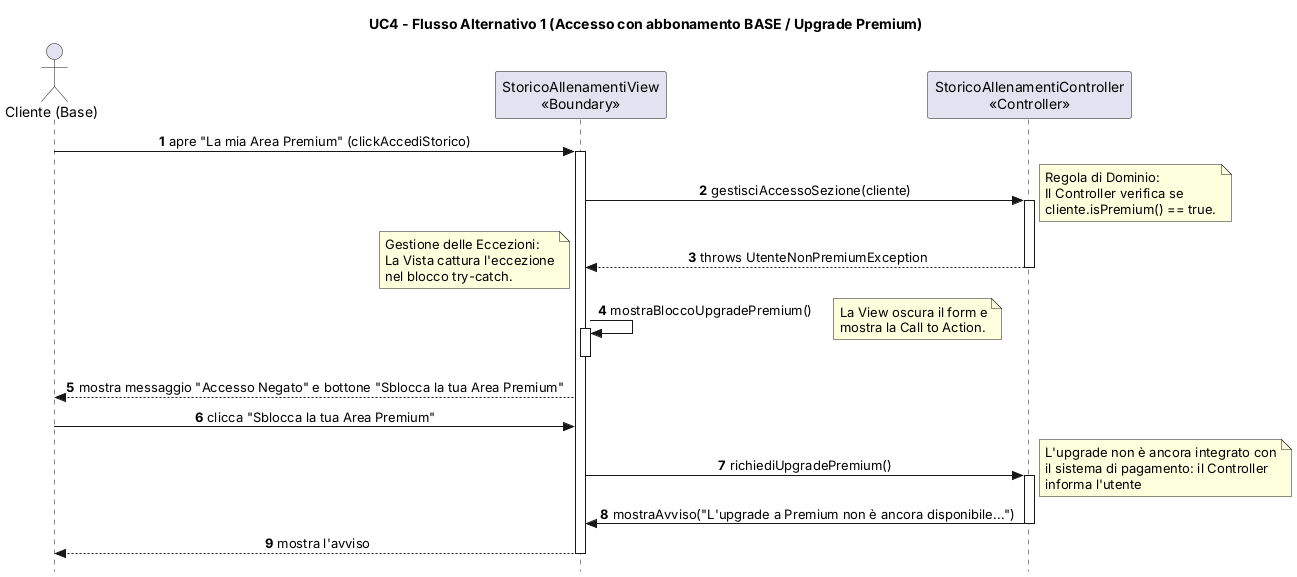

The diagram above was rendered by PlantUML. Its source (embedded in the PNG):
@startuml DSequenzaUC4Alt
skinparam style strictuml
skinparam sequenceMessageAlign center

title UC4 - Flusso Alternativo 1 (Accesso con abbonamento BASE / Upgrade Premium)

actor "Cliente (Base)" as C
participant "StoricoAllenamentiView\n<<Boundary>>" as V
participant "StoricoAllenamentiController\n<<Controller>>" as Ctrl

autonumber

C -> V: apre "La mia Area Premium" (clickAccediStorico)
activate V

V -> Ctrl: gestisciAccessoSezione(cliente)
activate Ctrl

note right
  Regola di Dominio:
  Il Controller verifica se
  cliente.isPremium() == true.
end note

Ctrl --> V: throws UtenteNonPremiumException
deactivate Ctrl

note left
  Gestione delle Eccezioni:
  La Vista cattura l'eccezione
  nel blocco try-catch.
end note

V -> V: mostraBloccoUpgradePremium()
activate V
note right
  La View oscura il form e
  mostra la Call to Action.
end note
deactivate V

V --> C: mostra messaggio "Accesso Negato" e bottone "Sblocca la tua Area Premium"

C -> V: clicca "Sblocca la tua Area Premium"
V -> Ctrl: richiediUpgradePremium()
activate Ctrl
note right
  L'upgrade non è ancora integrato con
  il sistema di pagamento: il Controller
  informa l'utente
end note
Ctrl -> V: mostraAvviso("L'upgrade a Premium non è ancora disponibile...")
deactivate Ctrl
V --> C: mostra l'avviso
deactivate V

@enduml